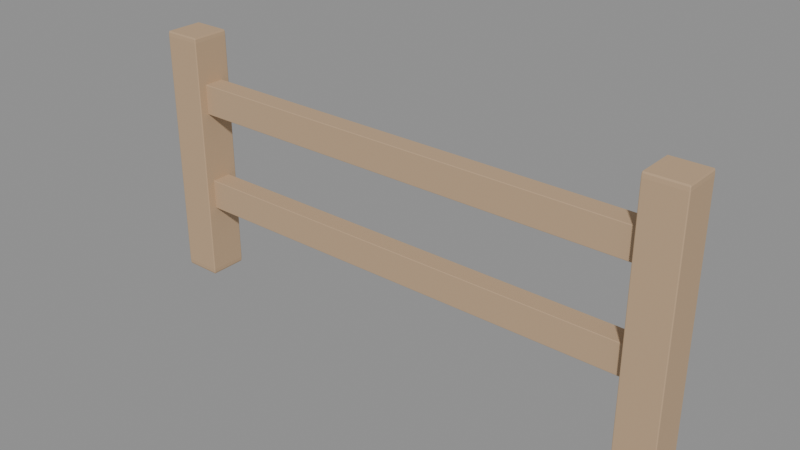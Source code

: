 # Source: wooden_fence.blend  (saved by Blender 4.2.68; exported with 4.5.12 LTS)
import bpy
from mathutils import Matrix  # noqa: F401  (used for matrix-valued properties, if any)

bpy.ops.wm.read_factory_settings(use_empty=True)
scene = bpy.context.scene
scene.name = 'Scene'

# ---- materials (node trees are filled in below, after node groups)
mat_m_fencewood = bpy.data.materials.new('M_FenceWood')

# ---- material node trees
mat_m_fencewood.use_nodes = True; mat_m_fencewood.node_tree.nodes.clear()
_N = mat_m_fencewood.node_tree.nodes; _L = mat_m_fencewood.node_tree.links
n0 = _N.new('ShaderNodeBsdfPrincipled'); n0.name = 'Principled BSDF'; n0.location = (10, 300)
n0.inputs[0].default_value = (0.52, 0.36, 0.22, 1.0)
n0.inputs[2].default_value = 0.8
n1 = _N.new('ShaderNodeOutputMaterial'); n1.name = 'Material Output'; n1.location = (300, 300)
_L.new(n0.outputs[0], n1.inputs[0])
n1.is_active_output = True

# ---- meshes
me_cube = bpy.data.meshes.new('Cube')
me_cube.from_pydata([(-0.5, -0.5, -0.5), (-0.5, -0.5, 0.5), (-0.5, 0.5, -0.5), (-0.5, 0.5, 0.5), (0.5, -0.5, -0.5), (0.5, -0.5, 0.5), (0.5, 0.5, -0.5), (0.5, 0.5, 0.5)], [], [(0, 1, 3, 2), (2, 3, 7, 6), (6, 7, 5, 4), (4, 5, 1, 0), (2, 6, 4, 0), (7, 3, 1, 5)])
_uv = me_cube.uv_layers.new(name='UVMap')
_uv.uv.foreach_set('vector', [0.375, 0.0, 0.625, 0.0, 0.625, 0.25, 0.375, 0.25, 0.375, 0.25, 0.625, 0.25, 0.625, 0.5, 0.375, 0.5, 0.375, 0.5, 0.625, 0.5, 0.625, 0.75, 0.375, 0.75, 0.375, 0.75, 0.625, 0.75, 0.625, 1.0, 0.375, 1.0, 0.125, 0.5, 0.375, 0.5, 0.375, 0.75, 0.125, 0.75, 0.625, 0.5, 0.875, 0.5, 0.875, 0.75, 0.625, 0.75])
me_cube.materials.append(mat_m_fencewood)
me_cube.update()
me_cube_001 = bpy.data.meshes.new('Cube.001')
me_cube_001.from_pydata([(-0.5, -0.5, -0.5), (-0.5, -0.5, 0.5), (-0.5, 0.5, -0.5), (-0.5, 0.5, 0.5), (0.5, -0.5, -0.5), (0.5, -0.5, 0.5), (0.5, 0.5, -0.5), (0.5, 0.5, 0.5)], [], [(0, 1, 3, 2), (2, 3, 7, 6), (6, 7, 5, 4), (4, 5, 1, 0), (2, 6, 4, 0), (7, 3, 1, 5)])
_uv = me_cube_001.uv_layers.new(name='UVMap')
_uv.uv.foreach_set('vector', [0.375, 0.0, 0.625, 0.0, 0.625, 0.25, 0.375, 0.25, 0.375, 0.25, 0.625, 0.25, 0.625, 0.5, 0.375, 0.5, 0.375, 0.5, 0.625, 0.5, 0.625, 0.75, 0.375, 0.75, 0.375, 0.75, 0.625, 0.75, 0.625, 1.0, 0.375, 1.0, 0.125, 0.5, 0.375, 0.5, 0.375, 0.75, 0.125, 0.75, 0.625, 0.5, 0.875, 0.5, 0.875, 0.75, 0.625, 0.75])
me_cube_001.materials.append(mat_m_fencewood)
me_cube_001.update()
me_cube_002 = bpy.data.meshes.new('Cube.002')
me_cube_002.from_pydata([(-0.5, -0.5, -0.5), (-0.5, -0.5, 0.5), (-0.5, 0.5, -0.5), (-0.5, 0.5, 0.5), (0.5, -0.5, -0.5), (0.5, -0.5, 0.5), (0.5, 0.5, -0.5), (0.5, 0.5, 0.5)], [], [(0, 1, 3, 2), (2, 3, 7, 6), (6, 7, 5, 4), (4, 5, 1, 0), (2, 6, 4, 0), (7, 3, 1, 5)])
_uv = me_cube_002.uv_layers.new(name='UVMap')
_uv.uv.foreach_set('vector', [0.375, 0.0, 0.625, 0.0, 0.625, 0.25, 0.375, 0.25, 0.375, 0.25, 0.625, 0.25, 0.625, 0.5, 0.375, 0.5, 0.375, 0.5, 0.625, 0.5, 0.625, 0.75, 0.375, 0.75, 0.375, 0.75, 0.625, 0.75, 0.625, 1.0, 0.375, 1.0, 0.125, 0.5, 0.375, 0.5, 0.375, 0.75, 0.125, 0.75, 0.625, 0.5, 0.875, 0.5, 0.875, 0.75, 0.625, 0.75])
me_cube_002.materials.append(mat_m_fencewood)
me_cube_002.update()
me_cube_003 = bpy.data.meshes.new('Cube.003')
me_cube_003.from_pydata([(-0.5, -0.5, -0.5), (-0.5, -0.5, 0.5), (-0.5, 0.5, -0.5), (-0.5, 0.5, 0.5), (0.5, -0.5, -0.5), (0.5, -0.5, 0.5), (0.5, 0.5, -0.5), (0.5, 0.5, 0.5)], [], [(0, 1, 3, 2), (2, 3, 7, 6), (6, 7, 5, 4), (4, 5, 1, 0), (2, 6, 4, 0), (7, 3, 1, 5)])
_uv = me_cube_003.uv_layers.new(name='UVMap')
_uv.uv.foreach_set('vector', [0.375, 0.0, 0.625, 0.0, 0.625, 0.25, 0.375, 0.25, 0.375, 0.25, 0.625, 0.25, 0.625, 0.5, 0.375, 0.5, 0.375, 0.5, 0.625, 0.5, 0.625, 0.75, 0.375, 0.75, 0.375, 0.75, 0.625, 0.75, 0.625, 1.0, 0.375, 1.0, 0.125, 0.5, 0.375, 0.5, 0.375, 0.75, 0.125, 0.75, 0.625, 0.5, 0.875, 0.5, 0.875, 0.75, 0.625, 0.75])
me_cube_003.materials.append(mat_m_fencewood)
me_cube_003.update()

# ---- objects
ob_cube = bpy.data.objects.new('Cube', me_cube)
ob_cube_001 = bpy.data.objects.new('Cube.001', me_cube_001)
ob_cube_002 = bpy.data.objects.new('Cube.002', me_cube_002)
ob_cube_003 = bpy.data.objects.new('Cube.003', me_cube_003)

# ---- transforms, parenting, visibility, modifiers, constraints
ob_cube.location = (-1.0, 0.0, 0.5)
ob_cube.scale = (0.15, 0.15, 1.0)
_m = ob_cube.modifiers.new('Bevel', 'BEVEL')
_m.width = 0.02
_m.width_pct = 0.02
_m.segments = 2
ob_cube_001.location = (1.0, 0.0, 0.5)
ob_cube_001.scale = (0.15, 0.15, 1.0)
_m = ob_cube_001.modifiers.new('Bevel', 'BEVEL')
_m.width = 0.02
_m.width_pct = 0.02
_m.segments = 2
ob_cube_002.location = (0.0, 0.0, 0.75)
ob_cube_002.scale = (2.1, 0.08, 0.12)
_m = ob_cube_002.modifiers.new('Bevel', 'BEVEL')
_m.width = 0.02
_m.width_pct = 0.02
_m.segments = 2
ob_cube_003.location = (0.0, 0.0, 0.35)
ob_cube_003.scale = (2.1, 0.08, 0.12)
_m = ob_cube_003.modifiers.new('Bevel', 'BEVEL')
_m.width = 0.02
_m.width_pct = 0.02
_m.segments = 2

# ---- collection membership
scene.collection.objects.link(ob_cube)
scene.collection.objects.link(ob_cube_001)
scene.collection.objects.link(ob_cube_002)
scene.collection.objects.link(ob_cube_003)

# ---- scene / render settings (as saved in the file)
scene.frame_start = 1; scene.frame_end = 250; scene.frame_set(1)
scene.render.engine = 'BLENDER_EEVEE_NEXT'
bpy.context.view_layer.update()

# ---- added for rendering (the .blend has no active camera and no usable light): camera, sun + grey world if the file has none
cam_auto = bpy.data.cameras.new('AutoCamera')
cam_auto.lens = 50.0
cam_auto.sensor_width = 36.0
cam_auto.clip_end = 1000.0
ob_auto_camera = bpy.data.objects.new('AutoCamera', cam_auto)
scene.collection.objects.link(ob_auto_camera)
ob_auto_camera.location = (2.19826, -2.63791, 2.25861)
ob_auto_camera.rotation_euler = (1.09748, -7.21219e-08, 0.694738)
scene.camera = ob_auto_camera
light_auto_sun = bpy.data.lights.new('AutoSun', 'SUN')
light_auto_sun.energy = 3.0
light_auto_sun.angle = 0.0523599
ob_auto_sun = bpy.data.objects.new('AutoSun', light_auto_sun)
scene.collection.objects.link(ob_auto_sun)
ob_auto_sun.rotation_euler = (0.872665, 0.174533, 0.523599)
if scene.world is None:
    world_auto = bpy.data.worlds.new('AutoWorld')
    world_auto.color = (0.3, 0.3, 0.3)
    scene.world = world_auto
bpy.context.view_layer.update()

